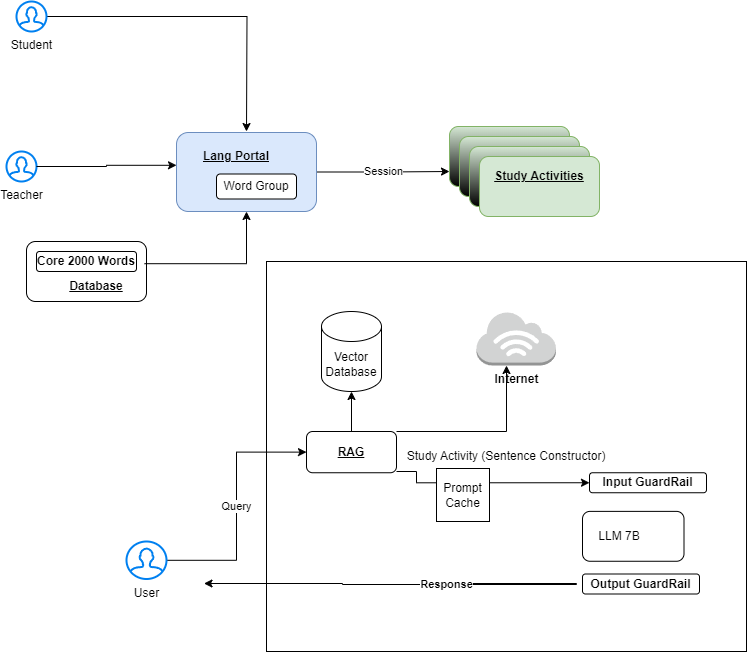

The diagram above was exported from draw.io. Its source (the exported page's mxGraphModel, read from the mxfile embedded in the PNG):
<mxGraphModel dx="666" dy="642" grid="1" gridSize="10" guides="1" tooltips="1" connect="1" arrows="1" fold="1" page="1" pageScale="1" pageWidth="1100" pageHeight="850" math="0" shadow="0">
  <root>
    <mxCell id="0" />
    <mxCell id="1" parent="0" />
    <mxCell id="pU-jo-Rj61sX_85Xhc-J-2" style="edgeStyle=orthogonalEdgeStyle;rounded=0;orthogonalLoop=1;jettySize=auto;html=1;" edge="1" parent="1" source="pU-jo-Rj61sX_85Xhc-J-1">
      <mxGeometry relative="1" as="geometry">
        <mxPoint x="280" y="270" as="targetPoint" />
      </mxGeometry>
    </mxCell>
    <mxCell id="pU-jo-Rj61sX_85Xhc-J-1" value="Student" style="html=1;verticalLabelPosition=bottom;align=center;labelBackgroundColor=#ffffff;verticalAlign=top;strokeWidth=2;strokeColor=#0080F0;shadow=0;dashed=0;shape=mxgraph.ios7.icons.user;" vertex="1" parent="1">
      <mxGeometry x="50" y="140" width="30" height="30" as="geometry" />
    </mxCell>
    <mxCell id="pU-jo-Rj61sX_85Xhc-J-15" value="Session" style="edgeStyle=orthogonalEdgeStyle;rounded=0;orthogonalLoop=1;jettySize=auto;html=1;entryX=0;entryY=0.75;entryDx=0;entryDy=0;" edge="1" parent="1" source="pU-jo-Rj61sX_85Xhc-J-5" target="pU-jo-Rj61sX_85Xhc-J-10">
      <mxGeometry relative="1" as="geometry" />
    </mxCell>
    <mxCell id="pU-jo-Rj61sX_85Xhc-J-5" value="" style="rounded=1;whiteSpace=wrap;html=1;fillColor=#dae8fc;strokeColor=#6c8ebf;" vertex="1" parent="1">
      <mxGeometry x="210" y="271" width="140" height="79" as="geometry" />
    </mxCell>
    <mxCell id="pU-jo-Rj61sX_85Xhc-J-6" value="Word Group" style="rounded=1;whiteSpace=wrap;html=1;" vertex="1" parent="1">
      <mxGeometry x="250" y="312.5" width="80" height="25" as="geometry" />
    </mxCell>
    <mxCell id="pU-jo-Rj61sX_85Xhc-J-7" value="Teacher" style="html=1;verticalLabelPosition=bottom;align=center;labelBackgroundColor=#ffffff;verticalAlign=top;strokeWidth=2;strokeColor=#0080F0;shadow=0;dashed=0;shape=mxgraph.ios7.icons.user;" vertex="1" parent="1">
      <mxGeometry x="40" y="290" width="30" height="30" as="geometry" />
    </mxCell>
    <mxCell id="pU-jo-Rj61sX_85Xhc-J-8" value="&lt;b&gt;&lt;u&gt;Lang Portal&lt;/u&gt;&lt;/b&gt;" style="text;html=1;align=center;verticalAlign=middle;whiteSpace=wrap;rounded=0;" vertex="1" parent="1">
      <mxGeometry x="220" y="280" width="100" height="30" as="geometry" />
    </mxCell>
    <mxCell id="pU-jo-Rj61sX_85Xhc-J-9" style="edgeStyle=orthogonalEdgeStyle;rounded=0;orthogonalLoop=1;jettySize=auto;html=1;entryX=0;entryY=0.415;entryDx=0;entryDy=0;entryPerimeter=0;" edge="1" parent="1" source="pU-jo-Rj61sX_85Xhc-J-7" target="pU-jo-Rj61sX_85Xhc-J-5">
      <mxGeometry relative="1" as="geometry" />
    </mxCell>
    <mxCell id="pU-jo-Rj61sX_85Xhc-J-10" value="" style="rounded=1;whiteSpace=wrap;html=1;fillColor=#d5e8d4;strokeColor=#82b366;shadow=0;glass=0;gradientColor=default;" vertex="1" parent="1">
      <mxGeometry x="483" y="265" width="120" height="60" as="geometry" />
    </mxCell>
    <mxCell id="pU-jo-Rj61sX_85Xhc-J-11" value="" style="rounded=1;whiteSpace=wrap;html=1;fillColor=#d5e8d4;strokeColor=#82b366;gradientColor=default;" vertex="1" parent="1">
      <mxGeometry x="493" y="275" width="120" height="60" as="geometry" />
    </mxCell>
    <mxCell id="pU-jo-Rj61sX_85Xhc-J-12" value="" style="rounded=1;whiteSpace=wrap;html=1;fillColor=#d5e8d4;strokeColor=#82b366;gradientColor=default;" vertex="1" parent="1">
      <mxGeometry x="503" y="285" width="120" height="60" as="geometry" />
    </mxCell>
    <mxCell id="pU-jo-Rj61sX_85Xhc-J-13" value="" style="rounded=1;whiteSpace=wrap;html=1;fillColor=#d5e8d4;strokeColor=#82b366;gradientColor=none;" vertex="1" parent="1">
      <mxGeometry x="513" y="295" width="120" height="60" as="geometry" />
    </mxCell>
    <mxCell id="pU-jo-Rj61sX_85Xhc-J-14" value="&lt;b&gt;&lt;u&gt;Study Activities&lt;/u&gt;&lt;/b&gt;" style="text;html=1;align=center;verticalAlign=middle;whiteSpace=wrap;rounded=0;" vertex="1" parent="1">
      <mxGeometry x="523" y="300" width="100" height="30" as="geometry" />
    </mxCell>
    <mxCell id="pU-jo-Rj61sX_85Xhc-J-16" value="" style="rounded=1;whiteSpace=wrap;html=1;" vertex="1" parent="1">
      <mxGeometry x="60" y="380" width="120" height="60" as="geometry" />
    </mxCell>
    <mxCell id="pU-jo-Rj61sX_85Xhc-J-19" style="edgeStyle=orthogonalEdgeStyle;rounded=0;orthogonalLoop=1;jettySize=auto;html=1;entryX=0.5;entryY=1;entryDx=0;entryDy=0;exitX=0.983;exitY=0.37;exitDx=0;exitDy=0;exitPerimeter=0;" edge="1" parent="1" source="pU-jo-Rj61sX_85Xhc-J-16" target="pU-jo-Rj61sX_85Xhc-J-5">
      <mxGeometry relative="1" as="geometry" />
    </mxCell>
    <mxCell id="pU-jo-Rj61sX_85Xhc-J-17" value="&lt;b&gt;&lt;u&gt;Database&lt;/u&gt;&lt;/b&gt;" style="text;html=1;align=center;verticalAlign=middle;whiteSpace=wrap;rounded=0;" vertex="1" parent="1">
      <mxGeometry x="100" y="410" width="60" height="30" as="geometry" />
    </mxCell>
    <mxCell id="pU-jo-Rj61sX_85Xhc-J-18" value="&lt;b&gt;Core 2000 Words&lt;/b&gt;" style="rounded=1;whiteSpace=wrap;html=1;" vertex="1" parent="1">
      <mxGeometry x="70" y="390" width="100" height="20" as="geometry" />
    </mxCell>
    <mxCell id="pU-jo-Rj61sX_85Xhc-J-24" value="Study Activity (Sentence Constructor)" style="rounded=0;whiteSpace=wrap;html=1;" vertex="1" parent="1">
      <mxGeometry x="300" y="400" width="480" height="390" as="geometry" />
    </mxCell>
    <mxCell id="pU-jo-Rj61sX_85Xhc-J-29" value="&lt;b&gt;Response&lt;/b&gt;" style="edgeStyle=orthogonalEdgeStyle;rounded=0;orthogonalLoop=1;jettySize=auto;html=1;" edge="1" parent="1">
      <mxGeometry relative="1" as="geometry">
        <mxPoint x="237.5" y="722" as="targetPoint" />
        <mxPoint x="497.5" y="722" as="sourcePoint" />
        <Array as="points">
          <mxPoint x="610" y="722" />
          <mxPoint x="610" y="723" />
          <mxPoint x="376" y="723" />
          <mxPoint x="376" y="722" />
        </Array>
      </mxGeometry>
    </mxCell>
    <mxCell id="pU-jo-Rj61sX_85Xhc-J-44" value="Query" style="edgeStyle=orthogonalEdgeStyle;rounded=0;orthogonalLoop=1;jettySize=auto;html=1;entryX=0;entryY=0.5;entryDx=0;entryDy=0;" edge="1" parent="1" source="pU-jo-Rj61sX_85Xhc-J-27" target="pU-jo-Rj61sX_85Xhc-J-31">
      <mxGeometry relative="1" as="geometry" />
    </mxCell>
    <mxCell id="pU-jo-Rj61sX_85Xhc-J-27" value="User" style="html=1;verticalLabelPosition=bottom;align=center;labelBackgroundColor=#ffffff;verticalAlign=top;strokeWidth=2;strokeColor=#0080F0;shadow=0;dashed=0;shape=mxgraph.ios7.icons.user;" vertex="1" parent="1">
      <mxGeometry x="160" y="680" width="40" height="37.5" as="geometry" />
    </mxCell>
    <mxCell id="pU-jo-Rj61sX_85Xhc-J-36" style="edgeStyle=orthogonalEdgeStyle;rounded=0;orthogonalLoop=1;jettySize=auto;html=1;" edge="1" parent="1" source="pU-jo-Rj61sX_85Xhc-J-31" target="pU-jo-Rj61sX_85Xhc-J-33">
      <mxGeometry relative="1" as="geometry">
        <Array as="points">
          <mxPoint x="540" y="570" />
        </Array>
      </mxGeometry>
    </mxCell>
    <mxCell id="pU-jo-Rj61sX_85Xhc-J-42" style="edgeStyle=orthogonalEdgeStyle;rounded=0;orthogonalLoop=1;jettySize=auto;html=1;entryX=0;entryY=0.5;entryDx=0;entryDy=0;" edge="1" parent="1" source="pU-jo-Rj61sX_85Xhc-J-31" target="pU-jo-Rj61sX_85Xhc-J-39">
      <mxGeometry relative="1" as="geometry">
        <Array as="points">
          <mxPoint x="450" y="610" />
          <mxPoint x="450" y="621" />
        </Array>
      </mxGeometry>
    </mxCell>
    <mxCell id="pU-jo-Rj61sX_85Xhc-J-31" value="&lt;b&gt;&lt;u&gt;RAG&lt;/u&gt;&lt;/b&gt;" style="rounded=1;whiteSpace=wrap;html=1;" vertex="1" parent="1">
      <mxGeometry x="340" y="570" width="90" height="41.25" as="geometry" />
    </mxCell>
    <mxCell id="pU-jo-Rj61sX_85Xhc-J-32" value="Vector Database" style="shape=cylinder3;whiteSpace=wrap;html=1;boundedLbl=1;backgroundOutline=1;size=15;" vertex="1" parent="1">
      <mxGeometry x="355" y="450" width="60" height="80" as="geometry" />
    </mxCell>
    <mxCell id="pU-jo-Rj61sX_85Xhc-J-33" value="&lt;b&gt;Internet&lt;/b&gt;" style="outlineConnect=0;dashed=0;verticalLabelPosition=bottom;verticalAlign=top;align=center;html=1;shape=mxgraph.aws3.internet_3;fillColor=#D2D3D3;gradientColor=none;" vertex="1" parent="1">
      <mxGeometry x="510" y="450" width="79.5" height="54" as="geometry" />
    </mxCell>
    <mxCell id="pU-jo-Rj61sX_85Xhc-J-35" style="edgeStyle=orthogonalEdgeStyle;rounded=0;orthogonalLoop=1;jettySize=auto;html=1;entryX=0.5;entryY=1;entryDx=0;entryDy=0;entryPerimeter=0;" edge="1" parent="1" source="pU-jo-Rj61sX_85Xhc-J-31" target="pU-jo-Rj61sX_85Xhc-J-32">
      <mxGeometry relative="1" as="geometry" />
    </mxCell>
    <mxCell id="pU-jo-Rj61sX_85Xhc-J-39" value="&lt;b&gt;Input GuardRail&lt;/b&gt;" style="rounded=1;whiteSpace=wrap;html=1;" vertex="1" parent="1">
      <mxGeometry x="623" y="611.25" width="117" height="20" as="geometry" />
    </mxCell>
    <mxCell id="pU-jo-Rj61sX_85Xhc-J-40" value="&lt;b&gt;Output GuardRail&lt;/b&gt;" style="rounded=1;whiteSpace=wrap;html=1;" vertex="1" parent="1">
      <mxGeometry x="616" y="712.5" width="117" height="20" as="geometry" />
    </mxCell>
    <mxCell id="pU-jo-Rj61sX_85Xhc-J-43" value="Prompt&lt;div&gt;Cache&lt;/div&gt;" style="whiteSpace=wrap;html=1;aspect=fixed;" vertex="1" parent="1">
      <mxGeometry x="470" y="607" width="53" height="53" as="geometry" />
    </mxCell>
    <mxCell id="pU-jo-Rj61sX_85Xhc-J-47" value="" style="rounded=1;whiteSpace=wrap;html=1;" vertex="1" parent="1">
      <mxGeometry x="616" y="649.88" width="101.5" height="49.88" as="geometry" />
    </mxCell>
    <mxCell id="pU-jo-Rj61sX_85Xhc-J-48" value="LLM 7B" style="text;html=1;align=center;verticalAlign=middle;whiteSpace=wrap;rounded=0;" vertex="1" parent="1">
      <mxGeometry x="623" y="660" width="60" height="30" as="geometry" />
    </mxCell>
  </root>
</mxGraphModel>